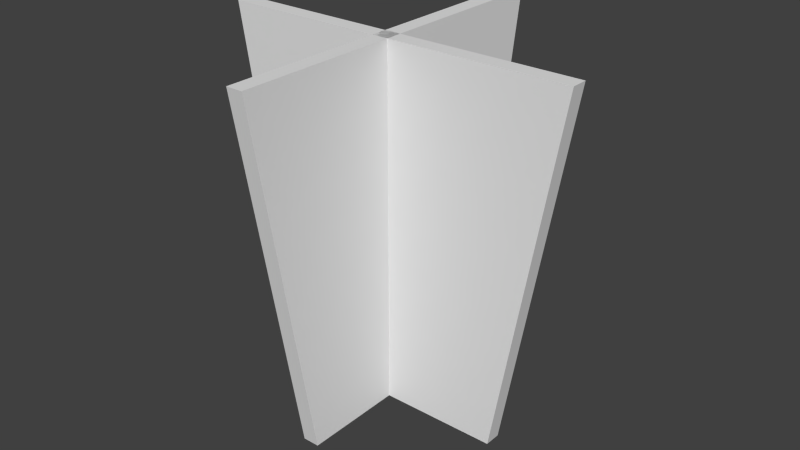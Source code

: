 # Source: glass_lod2.blend  (saved by Blender 2.68.0; exported with 4.5.12 LTS)
import bpy
from mathutils import Matrix  # noqa: F401  (used for matrix-valued properties, if any)

bpy.ops.wm.read_factory_settings(use_empty=True)
scene = bpy.context.scene
scene.name = 'Scene'

# ---- collections
col_collection_1 = bpy.data.collections.new('Collection 1'); scene.collection.children.link(col_collection_1)

# ---- world
world_world = bpy.data.worlds.new('World'); scene.world = world_world
world_world.color = (0.05088, 0.05088, 0.05088)
world_world.use_sun_shadow = False
world_world.sun_shadow_jitter_overblur = 0.0
world_world.cycles.sampling_method = 'MANUAL'
world_world.cycles.sample_map_resolution = 256

# ---- meshes
me_plane_001 = bpy.data.meshes.new('Plane.001')
me_plane_001.from_pydata([(1.1, -0.718, 0.0), (-1.1, -1.1, 0.0), (1.1, 0.718, 0.0), (-1.1, 1.1, 0.0), (1.1, -0.718, -0.1), (-1.1, -1.1, -0.1), (1.1, 0.718, -0.1), (-1.1, 1.1, -0.1), (1.1, 4.593e-07, 0.718), (-1.1, 7.037e-07, 1.1), (1.1, -4.593e-07, -0.718), (-1.1, -7.037e-07, -1.1), (1.1, -0.1, 0.718), (-1.1, -0.1, 1.1), (1.1, -0.1, -0.718), (-1.1, -0.1, -1.1)], [], [(1, 0, 2, 3), (7, 6, 4, 5), (0, 1, 5, 4), (3, 2, 6, 7), (2, 0, 4, 6), (1, 3, 7, 5), (9, 8, 10, 11), (15, 14, 12, 13), (8, 9, 13, 12), (11, 10, 14, 15), (10, 8, 12, 14), (9, 11, 15, 13)])
me_plane_001.use_remesh_preserve_volume = False
me_plane_001.use_remesh_preserve_attributes = False
me_plane_001.use_mirror_vertex_groups = False
me_plane_001.update()

# ---- objects
ob_plane_001 = bpy.data.objects.new('Plane.001', me_plane_001)

# ---- transforms, parenting, visibility, modifiers, constraints
ob_plane_001.location = (0.0, 0.0, 1.1)
ob_plane_001.rotation_euler = (0.0, 1.571, 0.0)
ob_plane_001.lineart.crease_threshold = 0.0

# ---- collection membership
col_collection_1.objects.link(ob_plane_001)

# ---- scene / render settings (as saved in the file)
scene.frame_start = 1; scene.frame_end = 250; scene.frame_set(1)
scene.render.engine = 'BLENDER_EEVEE_NEXT'
scene.render.image_settings.color_mode = 'RGB'
scene.render.image_settings.compression = 90
scene.render.resolution_percentage = 50
scene.render.dither_intensity = 0.0
scene.cycles.use_denoising = False
scene.cycles.samples = 10
scene.cycles.sampling_pattern = 'TABULATED_SOBOL'
scene.cycles.light_sampling_threshold = 0.0
scene.cycles.use_adaptive_sampling = False
scene.cycles.use_light_tree = False
scene.cycles.blur_glossy = 0.0
scene.cycles.volume_bounces = 1
scene.cycles.pixel_filter_type = 'GAUSSIAN'
scene.cycles.sample_clamp_indirect = 0.0
scene.view_settings.view_transform = 'Standard'
bpy.context.view_layer.update()

# ---- added for rendering (the .blend has no active camera and no usable light): camera, sun
cam_auto = bpy.data.cameras.new('AutoCamera')
cam_auto.lens = 50.0
cam_auto.sensor_width = 36.0
cam_auto.clip_end = 1000.0
ob_auto_camera = bpy.data.objects.new('AutoCamera', cam_auto)
scene.collection.objects.link(ob_auto_camera)
ob_auto_camera.location = (3.52558, -4.2307, 3.92047)
ob_auto_camera.rotation_euler = (1.09748, -7.21219e-08, 0.694738)
scene.camera = ob_auto_camera
light_auto_sun = bpy.data.lights.new('AutoSun', 'SUN')
light_auto_sun.energy = 3.0
light_auto_sun.angle = 0.0523599
ob_auto_sun = bpy.data.objects.new('AutoSun', light_auto_sun)
scene.collection.objects.link(ob_auto_sun)
ob_auto_sun.rotation_euler = (0.872665, 0.174533, 0.523599)
bpy.context.view_layer.update()
